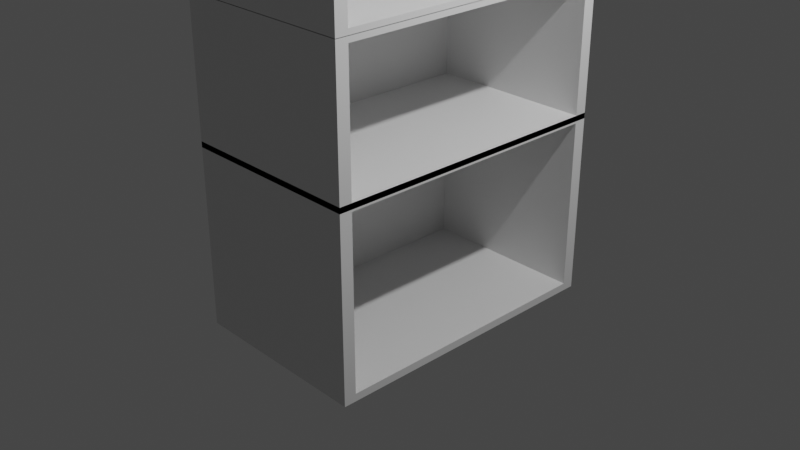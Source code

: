 # Source: Bookshelf.blend  (saved by Blender 2.81.16; exported with 4.5.12 LTS)
import bpy
from mathutils import Matrix  # noqa: F401  (used for matrix-valued properties, if any)

bpy.ops.wm.read_factory_settings(use_empty=True)
scene = bpy.context.scene
scene.name = 'Scene'

# ---- collections
col_collection = bpy.data.collections.new('Collection'); scene.collection.children.link(col_collection)

# ---- materials (node trees are filled in below, after node groups)
mat_material_002 = bpy.data.materials.new('Material.002')
mat_material_002.alpha_threshold = 0.0
mat_material_002.use_transparent_shadow = False
mat_material_002.line_color = (0.0, 0.0, 0.0, 1.0)
mat_material = bpy.data.materials.new('Material')
mat_material.alpha_threshold = 0.0
mat_material.use_transparent_shadow = False
mat_material.line_color = (0.0, 0.0, 0.0, 1.0)
mat_material_001 = bpy.data.materials.new('Material.001')
mat_material_001.alpha_threshold = 0.0
mat_material_001.use_transparent_shadow = False
mat_material_001.line_color = (0.0, 0.0, 0.0, 1.0)

# ---- material node trees
mat_material_002.use_nodes = True; mat_material_002.node_tree.nodes.clear()
_N = mat_material_002.node_tree.nodes; _L = mat_material_002.node_tree.links
n0 = _N.new('ShaderNodeOutputMaterial'); n0.name = 'Material Output'; n0.location = (300, 300)
n1 = _N.new('ShaderNodeBsdfPrincipled'); n1.name = 'Principled BSDF'; n1.location = (10, 300)
n1.distribution = 'GGX'
n1.subsurface_method = 'BURLEY'
n1.inputs[2].default_value = 0.4
n1.inputs[3].default_value = 1.45
n1.inputs[27].default_value = (0.0, 0.0, 0.0, 1.0)
n1.inputs[28].default_value = 1.0
_L.new(n1.outputs[0], n0.inputs[0])
n0.is_active_output = True
mat_material.use_nodes = True; mat_material.node_tree.nodes.clear()
_N = mat_material.node_tree.nodes; _L = mat_material.node_tree.links
n0 = _N.new('ShaderNodeOutputMaterial'); n0.name = 'Material Output'; n0.location = (300, 300)
n1 = _N.new('ShaderNodeBsdfPrincipled'); n1.name = 'Principled BSDF'; n1.location = (10, 300)
n1.distribution = 'GGX'
n1.subsurface_method = 'BURLEY'
n1.inputs[2].default_value = 0.4
n1.inputs[3].default_value = 1.45
n1.inputs[27].default_value = (0.0, 0.0, 0.0, 1.0)
n1.inputs[28].default_value = 1.0
_L.new(n1.outputs[0], n0.inputs[0])
n0.is_active_output = True
mat_material_001.use_nodes = True; mat_material_001.node_tree.nodes.clear()
_N = mat_material_001.node_tree.nodes; _L = mat_material_001.node_tree.links
n0 = _N.new('ShaderNodeOutputMaterial'); n0.name = 'Material Output'; n0.location = (300, 300)
n1 = _N.new('ShaderNodeBsdfPrincipled'); n1.name = 'Principled BSDF'; n1.location = (10, 300)
n1.distribution = 'GGX'
n1.subsurface_method = 'BURLEY'
n1.inputs[2].default_value = 0.4
n1.inputs[3].default_value = 1.45
n1.inputs[27].default_value = (0.0, 0.0, 0.0, 1.0)
n1.inputs[28].default_value = 1.0
_L.new(n1.outputs[0], n0.inputs[0])
n0.is_active_output = True

# ---- world
world_world = bpy.data.worlds.new('World'); scene.world = world_world
world_world.use_nodes = True; world_world.node_tree.nodes.clear()
_N = world_world.node_tree.nodes; _L = world_world.node_tree.links
n0 = _N.new('ShaderNodeOutputWorld'); n0.name = 'World Output'; n0.location = (300, 300)
n1 = _N.new('ShaderNodeBackground'); n1.name = 'Background'; n1.location = (10, 300)
n1.inputs[0].default_value = (0.05088, 0.05088, 0.05088, 1.0)
_L.new(n1.outputs[0], n0.inputs[0])
n0.is_active_output = True
world_world.color = (0.05088, 0.05088, 0.05088)
world_world.use_sun_shadow = False
world_world.sun_shadow_jitter_overblur = 0.0

# ---- cameras
cam_camera = bpy.data.cameras.new('Camera')
cam_camera.clip_end = 100.0
cam_camera.ortho_scale = 7.314

# ---- lights
light_light = bpy.data.lights.new('Light', 'POINT')
light_light.transmission_factor = 0.0
light_light.energy = 1000.0
light_light.shadow_soft_size = 0.1
light_light.shadow_maximum_resolution = 0.006
light_light.use_absolute_resolution = True

# ---- meshes
me_cube_002 = bpy.data.meshes.new('Cube.002')
me_cube_002.from_pydata([(1.0, 1.616, 0.4443), (1.0, 1.616, -1.054), (1.0, -1.616, 0.4443), (1.0, -1.616, -1.054), (-1.0, 1.616, 0.4443), (-1.0, 1.616, -1.054), (-1.0, -1.616, 0.4443), (-1.0, -1.616, -1.054), (-1.0, 0.0, -1.054), (0.0, 1.616, -1.054), (1.0, 1.616, -0.3049), (-1.0, -1.616, -0.3049), (1.0, -1.616, -0.3049), (-1.0, 1.616, -0.3049), (0.0, -1.616, 0.4443), (1.0, 0.0, 0.4443), (0.0, -1.616, -1.054), (-1.0, 0.0, 0.4443), (0.0, 1.616, 0.4443), (1.0, 0.0, -1.054), (0.0, 1.616, -0.3049), (0.0, 0.0, -1.054), (-1.0, 0.0, -0.3049), (0.0, -1.616, -0.3049), (0.0, 0.0, 0.4443), (-1.0, -0.808, -1.054), (-0.5, 1.616, -1.054), (1.0, 1.616, -0.6795), (-1.0, -1.616, 0.06967), (1.0, -1.616, -0.6795), (-1.0, 1.616, -0.6795), (-0.5, -1.616, 0.4443), (1.0, -0.808, 0.4443), (0.5, -1.616, -1.054), (-1.0, 0.808, 0.4443), (0.5, 1.616, 0.4443), (1.0, 0.808, -1.054), (-1.0, 0.808, -1.054), (0.5, 1.616, -1.054), (1.0, 1.616, 0.06967), (-1.0, -1.616, -0.6795), (1.0, -1.616, 0.06967), (-1.0, 1.616, 0.06967), (0.5, -1.616, 0.4443), (1.0, 0.808, 0.4443), (-0.5, -1.616, -1.054), (-1.0, -0.808, 0.4443), (-0.5, 1.616, 0.4443), (1.0, -0.808, -1.054), (0.5, 1.616, -0.3049), (-0.5, 1.616, -0.3049), (0.0, 1.616, -0.6795), (0.0, 1.616, 0.06967), (1.0, -1.483, -0.3049), (1.0, 1.483, -0.3049), (1.0, 0.0, -0.9924), (1.0, 0.0, 0.3826), (0.0, -0.808, -1.054), (0.0, 0.808, -1.054), (-0.5, 0.0, -1.054), (0.5, 0.0, -1.054), (-1.0, 0.808, -0.3049), (-1.0, -0.808, -0.3049), (-1.0, 0.0, -0.6795), (-1.0, 0.0, 0.06967), (-0.5, -1.616, -0.3049), (0.5, -1.616, -0.3049), (0.0, -1.616, -0.6795), (0.0, -1.616, 0.06967), (0.0, -0.808, 0.4443), (0.0, 0.808, 0.4443), (0.5, 0.0, 0.4443), (-0.5, 0.0, 0.4443), (-0.5, 0.808, 0.4443), (0.5, 0.808, 0.4443), (0.5, -0.808, 0.4443), (0.5, -1.616, 0.06967), (0.5, -1.616, -0.6795), (-0.5, -1.616, -0.6795), (-1.0, -0.808, 0.06967), (-1.0, -0.808, -0.6795), (-1.0, 0.808, -0.6795), (0.5, 0.808, -1.054), (-0.5, 0.808, -1.054), (-0.5, -0.808, -1.054), (1.0, 1.483, 0.3826), (1.0, 1.483, -0.9924), (1.0, -1.483, -0.9924), (-0.5, 1.616, 0.06967), (-0.5, 1.616, -0.6795), (0.5, 1.616, -0.6795), (0.5, 1.616, 0.06967), (1.0, -1.483, 0.3826), (0.5, -0.808, -1.054), (-1.0, 0.808, 0.06967), (-0.5, -1.616, 0.06967), (-0.5, -0.808, 0.4443), (-0.8115, 1.483, -0.3049), (-0.8115, 0.0, -0.3049), (-0.8115, 0.0, 0.3826), (-0.8115, -1.483, -0.3049), (-0.8115, 0.0, -0.9924), (-0.8115, 1.483, 0.3826), (-0.8115, 1.483, -0.9924), (-0.8115, -1.483, -0.9924), (-0.8115, -1.483, 0.3826), (1.0, 1.616, -2.487), (1.0, 1.616, -4.487), (1.0, -1.616, -2.487), (1.0, -1.616, -4.487), (-1.0, 1.616, -2.487), (-1.0, 1.616, -4.487), (-1.0, -1.616, -2.487), (-1.0, -1.616, -4.487), (-1.0, 0.0, -4.487), (0.0, 1.616, -4.487), (1.0, 1.616, -3.487), (-1.0, -1.616, -3.487), (1.0, -1.616, -3.487), (-1.0, 1.616, -3.487), (0.0, -1.616, -2.487), (1.0, 0.0, -2.487), (0.0, -1.616, -4.487), (-1.0, 0.0, -2.487), (0.0, 1.616, -2.487), (1.0, 0.0, -4.487), (0.0, 1.616, -3.487), (0.0, 0.0, -4.487), (-1.0, 0.0, -3.487), (0.0, -1.616, -3.487), (0.0, 0.0, -2.487), (-1.0, -0.808, -4.487), (-0.5, 1.616, -4.487), (1.0, 1.616, -3.987), (-1.0, -1.616, -2.987), (1.0, -1.616, -3.987), (-1.0, 1.616, -3.987), (-0.5, -1.616, -2.487), (1.0, -0.808, -2.487), (0.5, -1.616, -4.487), (-1.0, 0.808, -2.487), (0.5, 1.616, -2.487), (1.0, 0.808, -4.487), (-1.0, 0.808, -4.487), (0.5, 1.616, -4.487), (1.0, 1.616, -2.987), (-1.0, -1.616, -3.987), (1.0, -1.616, -2.987), (-1.0, 1.616, -2.987), (0.5, -1.616, -2.487), (1.0, 0.808, -2.487), (-0.5, -1.616, -4.487), (-1.0, -0.808, -2.487), (-0.5, 1.616, -2.487), (1.0, -0.808, -4.487), (0.5, 1.616, -3.487), (-0.5, 1.616, -3.487), (0.0, 1.616, -3.987), (0.0, 1.616, -2.987), (1.0, -1.483, -3.487), (1.0, 1.483, -3.487), (1.0, 0.0, -4.404), (1.0, 0.0, -2.569), (0.0, -0.808, -4.487), (0.0, 0.808, -4.487), (-0.5, 0.0, -4.487), (0.5, 0.0, -4.487), (-1.0, 0.808, -3.487), (-1.0, -0.808, -3.487), (-1.0, 0.0, -3.987), (-1.0, 0.0, -2.987), (-0.5, -1.616, -3.487), (0.5, -1.616, -3.487), (0.0, -1.616, -3.987), (0.0, -1.616, -2.987), (0.0, -0.808, -2.487), (0.0, 0.808, -2.487), (0.5, 0.0, -2.487), (-0.5, 0.0, -2.487), (-0.5, 0.808, -2.487), (0.5, 0.808, -2.487), (0.5, -0.808, -2.487), (0.5, -1.616, -2.987), (0.5, -1.616, -3.987), (-0.5, -1.616, -3.987), (-1.0, -0.808, -2.987), (-1.0, -0.808, -3.987), (-1.0, 0.808, -3.987), (0.5, 0.808, -4.487), (-0.5, 0.808, -4.487), (-0.5, -0.808, -4.487), (1.0, 1.483, -2.569), (1.0, 1.483, -4.404), (1.0, -1.483, -4.404), (-0.5, 1.616, -2.987), (-0.5, 1.616, -3.987), (0.5, 1.616, -3.987), (0.5, 1.616, -2.987), (1.0, -1.483, -2.569), (0.5, -0.808, -4.487), (-1.0, 0.808, -2.987), (-0.5, -1.616, -2.987), (-0.5, -0.808, -2.487), (-0.8115, 1.483, -3.487), (-0.8115, 0.0, -3.487), (-0.8115, 0.0, -2.569), (-0.8115, -1.483, -3.487), (-0.8115, 0.0, -4.404), (-0.8115, 1.483, -2.569), (-0.8115, 1.483, -4.404), (-0.8115, -1.483, -4.404), (-0.8115, -1.483, -2.569), (1.0, 1.616, -1.049), (1.0, 1.616, -2.548), (1.0, -1.616, -1.049), (1.0, -1.616, -2.548), (-1.0, 1.616, -1.049), (-1.0, 1.616, -2.548), (-1.0, -1.616, -1.049), (-1.0, -1.616, -2.548), (-1.0, 0.0, -2.548), (0.0, 1.616, -2.548), (1.0, 1.616, -1.798), (-1.0, -1.616, -1.798), (1.0, -1.616, -1.798), (-1.0, 1.616, -1.798), (0.0, -1.616, -1.049), (1.0, 0.0, -1.049), (0.0, -1.616, -2.548), (-1.0, 0.0, -1.049), (0.0, 1.616, -1.049), (1.0, 0.0, -2.548), (0.0, 1.616, -1.798), (0.0, 0.0, -2.548), (-1.0, 0.0, -1.798), (0.0, -1.616, -1.798), (0.0, 0.0, -1.049), (-1.0, -0.808, -2.548), (-0.5, 1.616, -2.548), (1.0, 1.616, -2.173), (-1.0, -1.616, -1.424), (1.0, -1.616, -2.173), (-1.0, 1.616, -2.173), (-0.5, -1.616, -1.049), (1.0, -0.808, -1.049), (0.5, -1.616, -2.548), (-1.0, 0.808, -1.049), (0.5, 1.616, -1.049), (1.0, 0.808, -2.548), (-1.0, 0.808, -2.548), (0.5, 1.616, -2.548), (1.0, 1.616, -1.424), (-1.0, -1.616, -2.173), (1.0, -1.616, -1.424), (-1.0, 1.616, -1.424), (0.5, -1.616, -1.049), (1.0, 0.808, -1.049), (-0.5, -1.616, -2.548), (-1.0, -0.808, -1.049), (-0.5, 1.616, -1.049), (1.0, -0.808, -2.548), (0.5, 1.616, -1.798), (-0.5, 1.616, -1.798), (0.0, 1.616, -2.173), (0.0, 1.616, -1.424), (1.0, -1.483, -1.798), (1.0, 1.483, -1.798), (1.0, 0.0, -2.486), (1.0, 0.0, -1.111), (0.0, -0.808, -2.548), (0.0, 0.808, -2.548), (-0.5, 0.0, -2.548), (0.5, 0.0, -2.548), (-1.0, 0.808, -1.798), (-1.0, -0.808, -1.798), (-1.0, 0.0, -2.173), (-1.0, 0.0, -1.424), (-0.5, -1.616, -1.798), (0.5, -1.616, -1.798), (0.0, -1.616, -2.173), (0.0, -1.616, -1.424), (0.0, -0.808, -1.049), (0.0, 0.808, -1.049), (0.5, 0.0, -1.049), (-0.5, 0.0, -1.049), (-0.5, 0.808, -1.049), (0.5, 0.808, -1.049), (0.5, -0.808, -1.049), (0.5, -1.616, -1.424), (0.5, -1.616, -2.173), (-0.5, -1.616, -2.173), (-1.0, -0.808, -1.424), (-1.0, -0.808, -2.173), (-1.0, 0.808, -2.173), (0.5, 0.808, -2.548), (-0.5, 0.808, -2.548), (-0.5, -0.808, -2.548), (1.0, 1.483, -1.111), (1.0, 1.483, -2.486), (1.0, -1.483, -2.486), (-0.5, 1.616, -1.424), (-0.5, 1.616, -2.173), (0.5, 1.616, -2.173), (0.5, 1.616, -1.424), (1.0, -1.483, -1.111), (0.5, -0.808, -2.548), (-1.0, 0.808, -1.424), (-0.5, -1.616, -1.424), (-0.5, -0.808, -1.049), (-0.8115, 1.483, -1.798), (-0.8115, 0.0, -1.798), (-0.8115, 0.0, -1.111), (-0.8115, -1.483, -1.798), (-0.8115, 0.0, -2.486), (-0.8115, 1.483, -1.111), (-0.8115, 1.483, -2.486), (-0.8115, -1.483, -2.486), (-0.8115, -1.483, -1.111)], [], [(96, 46, 6, 31), (95, 31, 6, 28), (94, 34, 4, 42), (93, 48, 3, 33), (92, 32, 2, 41), (91, 35, 0, 39), (90, 49, 10, 27), (89, 50, 20, 51), (88, 47, 18, 52), (87, 53, 12, 29), (55, 86, 103, 101), (85, 44, 15, 56), (84, 57, 16, 45), (83, 58, 21, 59), (82, 36, 19, 60), (81, 61, 13, 30), (80, 62, 22, 63), (79, 46, 17, 64), (78, 65, 11, 40), (77, 66, 23, 67), (76, 43, 14, 68), (75, 69, 14, 43), (74, 70, 24, 71), (73, 34, 17, 72), (70, 73, 72, 24), (18, 47, 73, 70), (47, 4, 34, 73), (44, 74, 71, 15), (0, 35, 74, 44), (35, 18, 70, 74), (32, 75, 43, 2), (15, 71, 75, 32), (71, 24, 69, 75), (66, 76, 68, 23), (12, 41, 76, 66), (41, 2, 43, 76), (33, 77, 67, 16), (3, 29, 77, 33), (29, 12, 66, 77), (45, 78, 40, 7), (16, 67, 78, 45), (67, 23, 65, 78), (62, 79, 64, 22), (11, 28, 79, 62), (28, 6, 46, 79), (25, 80, 63, 8), (7, 40, 80, 25), (40, 11, 62, 80), (37, 81, 30, 5), (8, 63, 81, 37), (63, 22, 61, 81), (58, 82, 60, 21), (9, 38, 82, 58), (38, 1, 36, 82), (37, 83, 59, 8), (5, 26, 83, 37), (26, 9, 58, 83), (25, 84, 45, 7), (8, 59, 84, 25), (59, 21, 57, 84), (92, 53, 100, 105), (10, 39, 85, 54), (39, 0, 44, 85), (36, 86, 55, 19), (1, 27, 86, 36), (27, 10, 54, 86), (48, 87, 29, 3), (19, 55, 87, 48), (86, 54, 97, 103), (50, 88, 52, 20), (13, 42, 88, 50), (42, 4, 47, 88), (26, 89, 51, 9), (5, 30, 89, 26), (30, 13, 50, 89), (38, 90, 27, 1), (9, 51, 90, 38), (51, 20, 49, 90), (49, 91, 39, 10), (20, 52, 91, 49), (52, 18, 35, 91), (53, 92, 41, 12), (56, 92, 105, 99), (56, 15, 32, 92), (57, 93, 33, 16), (21, 60, 93, 57), (60, 19, 48, 93), (61, 94, 42, 13), (22, 64, 94, 61), (64, 17, 34, 94), (65, 95, 28, 11), (23, 68, 95, 65), (68, 14, 31, 95), (69, 96, 31, 14), (24, 72, 96, 69), (72, 17, 46, 96), (103, 97, 98, 101), (97, 102, 99, 98), (101, 98, 100, 104), (98, 99, 105, 100), (54, 85, 102, 97), (53, 87, 104, 100), (85, 56, 99, 102), (87, 55, 101, 104), (202, 152, 112, 137), (201, 137, 112, 134), (200, 140, 110, 148), (199, 154, 109, 139), (198, 138, 108, 147), (197, 141, 106, 145), (196, 155, 116, 133), (195, 156, 126, 157), (194, 153, 124, 158), (193, 159, 118, 135), (161, 192, 209, 207), (191, 150, 121, 162), (190, 163, 122, 151), (189, 164, 127, 165), (188, 142, 125, 166), (187, 167, 119, 136), (186, 168, 128, 169), (185, 152, 123, 170), (184, 171, 117, 146), (183, 172, 129, 173), (182, 149, 120, 174), (181, 175, 120, 149), (180, 176, 130, 177), (179, 140, 123, 178), (176, 179, 178, 130), (124, 153, 179, 176), (153, 110, 140, 179), (150, 180, 177, 121), (106, 141, 180, 150), (141, 124, 176, 180), (138, 181, 149, 108), (121, 177, 181, 138), (177, 130, 175, 181), (172, 182, 174, 129), (118, 147, 182, 172), (147, 108, 149, 182), (139, 183, 173, 122), (109, 135, 183, 139), (135, 118, 172, 183), (151, 184, 146, 113), (122, 173, 184, 151), (173, 129, 171, 184), (168, 185, 170, 128), (117, 134, 185, 168), (134, 112, 152, 185), (131, 186, 169, 114), (113, 146, 186, 131), (146, 117, 168, 186), (143, 187, 136, 111), (114, 169, 187, 143), (169, 128, 167, 187), (164, 188, 166, 127), (115, 144, 188, 164), (144, 107, 142, 188), (143, 189, 165, 114), (111, 132, 189, 143), (132, 115, 164, 189), (131, 190, 151, 113), (114, 165, 190, 131), (165, 127, 163, 190), (198, 159, 206, 211), (116, 145, 191, 160), (145, 106, 150, 191), (142, 192, 161, 125), (107, 133, 192, 142), (133, 116, 160, 192), (154, 193, 135, 109), (125, 161, 193, 154), (192, 160, 203, 209), (156, 194, 158, 126), (119, 148, 194, 156), (148, 110, 153, 194), (132, 195, 157, 115), (111, 136, 195, 132), (136, 119, 156, 195), (144, 196, 133, 107), (115, 157, 196, 144), (157, 126, 155, 196), (155, 197, 145, 116), (126, 158, 197, 155), (158, 124, 141, 197), (159, 198, 147, 118), (162, 198, 211, 205), (162, 121, 138, 198), (163, 199, 139, 122), (127, 166, 199, 163), (166, 125, 154, 199), (167, 200, 148, 119), (128, 170, 200, 167), (170, 123, 140, 200), (171, 201, 134, 117), (129, 174, 201, 171), (174, 120, 137, 201), (175, 202, 137, 120), (130, 178, 202, 175), (178, 123, 152, 202), (209, 203, 204, 207), (203, 208, 205, 204), (207, 204, 206, 210), (204, 205, 211, 206), (160, 191, 208, 203), (159, 193, 210, 206), (191, 162, 205, 208), (193, 161, 207, 210), (308, 258, 218, 243), (307, 243, 218, 240), (306, 246, 216, 254), (305, 260, 215, 245), (304, 244, 214, 253), (303, 247, 212, 251), (302, 261, 222, 239), (301, 262, 232, 263), (300, 259, 230, 264), (299, 265, 224, 241), (267, 298, 315, 313), (297, 256, 227, 268), (296, 269, 228, 257), (295, 270, 233, 271), (294, 248, 231, 272), (293, 273, 225, 242), (292, 274, 234, 275), (291, 258, 229, 276), (290, 277, 223, 252), (289, 278, 235, 279), (288, 255, 226, 280), (287, 281, 226, 255), (286, 282, 236, 283), (285, 246, 229, 284), (282, 285, 284, 236), (230, 259, 285, 282), (259, 216, 246, 285), (256, 286, 283, 227), (212, 247, 286, 256), (247, 230, 282, 286), (244, 287, 255, 214), (227, 283, 287, 244), (283, 236, 281, 287), (278, 288, 280, 235), (224, 253, 288, 278), (253, 214, 255, 288), (245, 289, 279, 228), (215, 241, 289, 245), (241, 224, 278, 289), (257, 290, 252, 219), (228, 279, 290, 257), (279, 235, 277, 290), (274, 291, 276, 234), (223, 240, 291, 274), (240, 218, 258, 291), (237, 292, 275, 220), (219, 252, 292, 237), (252, 223, 274, 292), (249, 293, 242, 217), (220, 275, 293, 249), (275, 234, 273, 293), (270, 294, 272, 233), (221, 250, 294, 270), (250, 213, 248, 294), (249, 295, 271, 220), (217, 238, 295, 249), (238, 221, 270, 295), (237, 296, 257, 219), (220, 271, 296, 237), (271, 233, 269, 296), (304, 265, 312, 317), (222, 251, 297, 266), (251, 212, 256, 297), (248, 298, 267, 231), (213, 239, 298, 248), (239, 222, 266, 298), (260, 299, 241, 215), (231, 267, 299, 260), (298, 266, 309, 315), (262, 300, 264, 232), (225, 254, 300, 262), (254, 216, 259, 300), (238, 301, 263, 221), (217, 242, 301, 238), (242, 225, 262, 301), (250, 302, 239, 213), (221, 263, 302, 250), (263, 232, 261, 302), (261, 303, 251, 222), (232, 264, 303, 261), (264, 230, 247, 303), (265, 304, 253, 224), (268, 304, 317, 311), (268, 227, 244, 304), (269, 305, 245, 228), (233, 272, 305, 269), (272, 231, 260, 305), (273, 306, 254, 225), (234, 276, 306, 273), (276, 229, 246, 306), (277, 307, 240, 223), (235, 280, 307, 277), (280, 226, 243, 307), (281, 308, 243, 226), (236, 284, 308, 281), (284, 229, 258, 308), (315, 309, 310, 313), (309, 314, 311, 310), (313, 310, 312, 316), (310, 311, 317, 312), (266, 297, 314, 309), (265, 299, 316, 312), (297, 268, 311, 314), (299, 267, 313, 316)])
me_cube_002.polygons.foreach_set('material_index', [0, 0, 0, 0, 0, 0, 0, 0, 0, 0, 0, 0, 0, 0, 0, 0, 0, 0, 0, 0, 0, 0, 0, 0, 0, 0, 0, 0, 0, 0, 0, 0, 0, 0, 0, 0, 0, 0, 0, 0, 0, 0, 0, 0, 0, 0, 0, 0, 0, 0, 0, 0, 0, 0, 0, 0, 0, 0, 0, 0, 0, 0, 0, 0, 0, 0, 0, 0, 0, 0, 0, 0, 0, 0, 0, 0, 0, 0, 0, 0, 0, 0, 0, 0, 0, 0, 0, 0, 0, 0, 0, 0, 0, 0, 0, 0, 0, 0, 0, 0, 0, 0, 0, 0, 1, 1, 1, 1, 1, 1, 1, 1, 1, 1, 1, 1, 1, 1, 1, 1, 1, 1, 1, 1, 1, 1, 1, 1, 1, 1, 1, 1, 1, 1, 1, 1, 1, 1, 1, 1, 1, 1, 1, 1, 1, 1, 1, 1, 1, 1, 1, 1, 1, 1, 1, 1, 1, 1, 1, 1, 1, 1, 1, 1, 1, 1, 1, 1, 1, 1, 1, 1, 1, 1, 1, 1, 1, 1, 1, 1, 1, 1, 1, 1, 1, 1, 1, 1, 1, 1, 1, 1, 1, 1, 1, 1, 1, 1, 1, 1, 1, 1, 1, 1, 1, 1, 1, 1, 2, 2, 2, 2, 2, 2, 2, 2, 2, 2, 2, 2, 2, 2, 2, 2, 2, 2, 2, 2, 2, 2, 2, 2, 2, 2, 2, 2, 2, 2, 2, 2, 2, 2, 2, 2, 2, 2, 2, 2, 2, 2, 2, 2, 2, 2, 2, 2, 2, 2, 2, 2, 2, 2, 2, 2, 2, 2, 2, 2, 2, 2, 2, 2, 2, 2, 2, 2, 2, 2, 2, 2, 2, 2, 2, 2, 2, 2, 2, 2, 2, 2, 2, 2, 2, 2, 2, 2, 2, 2, 2, 2, 2, 2, 2, 2, 2, 2, 2, 2, 2, 2, 2, 2])
_uv = me_cube_002.uv_layers.new(name='UVMap')
_uv.uv.foreach_set('vector', [0.8125, 0.6875, 0.875, 0.6875, 0.875, 0.75, 0.8125, 0.75, 0.5625, 0.9375, 0.625, 0.9375, 0.625, 1.0, 0.5625, 1.0, 0.5625, 0.1875, 0.625, 0.1875, 0.625, 0.25, 0.5625, 0.25, 0.3125, 0.6875, 0.375, 0.6875, 0.375, 0.75, 0.3125, 0.75, 0.5625, 0.6875, 0.625, 0.6875, 0.625, 0.75, 0.5625, 0.75, 0.5625, 0.4375, 0.625, 0.4375, 0.625, 0.5, 0.5625, 0.5, 0.4375, 0.4375, 0.5, 0.4375, 0.5, 0.5, 0.4375, 0.5, 0.4375, 0.3125, 0.5, 0.3125, 0.5, 0.375, 0.4375, 0.375, 0.5625, 0.3125, 0.625, 0.3125, 0.625, 0.375, 0.5625, 0.375, 0.4375, 0.6875, 0.5, 0.6875, 0.5, 0.75, 0.4375, 0.75, 0.4375, 0.625, 0.4375, 0.5625, 0.4375, 0.5625, 0.4375, 0.625, 0.5625, 0.5625, 0.625, 0.5625, 0.625, 0.625, 0.5625, 0.625, 0.1875, 0.6875, 0.25, 0.6875, 0.25, 0.75, 0.1875, 0.75, 0.1875, 0.5625, 0.25, 0.5625, 0.25, 0.625, 0.1875, 0.625, 0.3125, 0.5625, 0.375, 0.5625, 0.375, 0.625, 0.3125, 0.625, 0.4375, 0.1875, 0.5, 0.1875, 0.5, 0.25, 0.4375, 0.25, 0.4375, 0.0625, 0.5, 0.0625, 0.5, 0.125, 0.4375, 0.125, 0.5625, 0.0625, 0.625, 0.0625, 0.625, 0.125, 0.5625, 0.125, 0.4375, 0.9375, 0.5, 0.9375, 0.5, 1.0, 0.4375, 1.0, 0.4375, 0.8125, 0.5, 0.8125, 0.5, 0.875, 0.4375, 0.875, 0.5625, 0.8125, 0.625, 0.8125, 0.625, 0.875, 0.5625, 0.875, 0.6875, 0.6875, 0.75, 0.6875, 0.75, 0.75, 0.6875, 0.75, 0.6875, 0.5625, 0.75, 0.5625, 0.75, 0.625, 0.6875, 0.625, 0.8125, 0.5625, 0.875, 0.5625, 0.875, 0.625, 0.8125, 0.625, 0.75, 0.5625, 0.8125, 0.5625, 0.8125, 0.625, 0.75, 0.625, 0.75, 0.5, 0.8125, 0.5, 0.8125, 0.5625, 0.75, 0.5625, 0.8125, 0.5, 0.875, 0.5, 0.875, 0.5625, 0.8125, 0.5625, 0.625, 0.5625, 0.6875, 0.5625, 0.6875, 0.625, 0.625, 0.625, 0.625, 0.5, 0.6875, 0.5, 0.6875, 0.5625, 0.625, 0.5625, 0.6875, 0.5, 0.75, 0.5, 0.75, 0.5625, 0.6875, 0.5625, 0.625, 0.6875, 0.6875, 0.6875, 0.6875, 0.75, 0.625, 0.75, 0.625, 0.625, 0.6875, 0.625, 0.6875, 0.6875, 0.625, 0.6875, 0.6875, 0.625, 0.75, 0.625, 0.75, 0.6875, 0.6875, 0.6875, 0.5, 0.8125, 0.5625, 0.8125, 0.5625, 0.875, 0.5, 0.875, 0.5, 0.75, 0.5625, 0.75, 0.5625, 0.8125, 0.5, 0.8125, 0.5625, 0.75, 0.625, 0.75, 0.625, 0.8125, 0.5625, 0.8125, 0.375, 0.8125, 0.4375, 0.8125, 0.4375, 0.875, 0.375, 0.875, 0.375, 0.75, 0.4375, 0.75, 0.4375, 0.8125, 0.375, 0.8125, 0.4375, 0.75, 0.5, 0.75, 0.5, 0.8125, 0.4375, 0.8125, 0.375, 0.9375, 0.4375, 0.9375, 0.4375, 1.0, 0.375, 1.0, 0.375, 0.875, 0.4375, 0.875, 0.4375, 0.9375, 0.375, 0.9375, 0.4375, 0.875, 0.5, 0.875, 0.5, 0.9375, 0.4375, 0.9375, 0.5, 0.0625, 0.5625, 0.0625, 0.5625, 0.125, 0.5, 0.125, 0.5, 0.0, 0.5625, 0.0, 0.5625, 0.0625, 0.5, 0.0625, 0.5625, 0.0, 0.625, 0.0, 0.625, 0.0625, 0.5625, 0.0625, 0.375, 0.0625, 0.4375, 0.0625, 0.4375, 0.125, 0.375, 0.125, 0.375, 0.0, 0.4375, 0.0, 0.4375, 0.0625, 0.375, 0.0625, 0.4375, 0.0, 0.5, 0.0, 0.5, 0.0625, 0.4375, 0.0625, 0.375, 0.1875, 0.4375, 0.1875, 0.4375, 0.25, 0.375, 0.25, 0.375, 0.125, 0.4375, 0.125, 0.4375, 0.1875, 0.375, 0.1875, 0.4375, 0.125, 0.5, 0.125, 0.5, 0.1875, 0.4375, 0.1875, 0.25, 0.5625, 0.3125, 0.5625, 0.3125, 0.625, 0.25, 0.625, 0.25, 0.5, 0.3125, 0.5, 0.3125, 0.5625, 0.25, 0.5625, 0.3125, 0.5, 0.375, 0.5, 0.375, 0.5625, 0.3125, 0.5625, 0.125, 0.5625, 0.1875, 0.5625, 0.1875, 0.625, 0.125, 0.625, 0.125, 0.5, 0.1875, 0.5, 0.1875, 0.5625, 0.125, 0.5625, 0.1875, 0.5, 0.25, 0.5, 0.25, 0.5625, 0.1875, 0.5625, 0.125, 0.6875, 0.1875, 0.6875, 0.1875, 0.75, 0.125, 0.75, 0.125, 0.625, 0.1875, 0.625, 0.1875, 0.6875, 0.125, 0.6875, 0.1875, 0.625, 0.25, 0.625, 0.25, 0.6875, 0.1875, 0.6875, 0.5625, 0.6875, 0.5, 0.6875, 0.5, 0.6875, 0.5625, 0.6875, 0.5, 0.5, 0.5625, 0.5, 0.5625, 0.5625, 0.5, 0.5625, 0.5625, 0.5, 0.625, 0.5, 0.625, 0.5625, 0.5625, 0.5625, 0.375, 0.5625, 0.4375, 0.5625, 0.4375, 0.625, 0.375, 0.625, 0.375, 0.5, 0.4375, 0.5, 0.4375, 0.5625, 0.375, 0.5625, 0.4375, 0.5, 0.5, 0.5, 0.5, 0.5625, 0.4375, 0.5625, 0.375, 0.6875, 0.4375, 0.6875, 0.4375, 0.75, 0.375, 0.75, 0.375, 0.625, 0.4375, 0.625, 0.4375, 0.6875, 0.375, 0.6875, 0.4375, 0.5625, 0.5, 0.5625, 0.5, 0.5625, 0.4375, 0.5625, 0.5, 0.3125, 0.5625, 0.3125, 0.5625, 0.375, 0.5, 0.375, 0.5, 0.25, 0.5625, 0.25, 0.5625, 0.3125, 0.5, 0.3125, 0.5625, 0.25, 0.625, 0.25, 0.625, 0.3125, 0.5625, 0.3125, 0.375, 0.3125, 0.4375, 0.3125, 0.4375, 0.375, 0.375, 0.375, 0.375, 0.25, 0.4375, 0.25, 0.4375, 0.3125, 0.375, 0.3125, 0.4375, 0.25, 0.5, 0.25, 0.5, 0.3125, 0.4375, 0.3125, 0.375, 0.4375, 0.4375, 0.4375, 0.4375, 0.5, 0.375, 0.5, 0.375, 0.375, 0.4375, 0.375, 0.4375, 0.4375, 0.375, 0.4375, 0.4375, 0.375, 0.5, 0.375, 0.5, 0.4375, 0.4375, 0.4375, 0.5, 0.4375, 0.5625, 0.4375, 0.5625, 0.5, 0.5, 0.5, 0.5, 0.375, 0.5625, 0.375, 0.5625, 0.4375, 0.5, 0.4375, 0.5625, 0.375, 0.625, 0.375, 0.625, 0.4375, 0.5625, 0.4375, 0.5, 0.6875, 0.5625, 0.6875, 0.5625, 0.75, 0.5, 0.75, 0.5625, 0.625, 0.5625, 0.6875, 0.5625, 0.6875, 0.5625, 0.625, 0.5625, 0.625, 0.625, 0.625, 0.625, 0.6875, 0.5625, 0.6875, 0.25, 0.6875, 0.3125, 0.6875, 0.3125, 0.75, 0.25, 0.75, 0.25, 0.625, 0.3125, 0.625, 0.3125, 0.6875, 0.25, 0.6875, 0.3125, 0.625, 0.375, 0.625, 0.375, 0.6875, 0.3125, 0.6875, 0.5, 0.1875, 0.5625, 0.1875, 0.5625, 0.25, 0.5, 0.25, 0.5, 0.125, 0.5625, 0.125, 0.5625, 0.1875, 0.5, 0.1875, 0.5625, 0.125, 0.625, 0.125, 0.625, 0.1875, 0.5625, 0.1875, 0.5, 0.9375, 0.5625, 0.9375, 0.5625, 1.0, 0.5, 1.0, 0.5, 0.875, 0.5625, 0.875, 0.5625, 0.9375, 0.5, 0.9375, 0.5625, 0.875, 0.625, 0.875, 0.625, 0.9375, 0.5625, 0.9375, 0.75, 0.6875, 0.8125, 0.6875, 0.8125, 0.75, 0.75, 0.75, 0.75, 0.625, 0.8125, 0.625, 0.8125, 0.6875, 0.75, 0.6875, 0.8125, 0.625, 0.875, 0.625, 0.875, 0.6875, 0.8125, 0.6875, 0.4375, 0.5625, 0.5, 0.5625, 0.5, 0.625, 0.4375, 0.625, 0.5, 0.5625, 0.5625, 0.5625, 0.5625, 0.625, 0.5, 0.625, 0.4375, 0.625, 0.5, 0.625, 0.5, 0.6875, 0.4375, 0.6875, 0.5, 0.625, 0.5625, 0.625, 0.5625, 0.6875, 0.5, 0.6875, 0.5, 0.5625, 0.5625, 0.5625, 0.5625, 0.5625, 0.5, 0.5625, 0.5, 0.6875, 0.4375, 0.6875, 0.4375, 0.6875, 0.5, 0.6875, 0.5625, 0.5625, 0.5625, 0.625, 0.5625, 0.625, 0.5625, 0.5625, 0.4375, 0.6875, 0.4375, 0.625, 0.4375, 0.625, 0.4375, 0.6875, 0.8125, 0.6875, 0.875, 0.6875, 0.875, 0.75, 0.8125, 0.75, 0.5625, 0.9375, 0.625, 0.9375, 0.625, 1.0, 0.5625, 1.0, 0.5625, 0.1875, 0.625, 0.1875, 0.625, 0.25, 0.5625, 0.25, 0.3125, 0.6875, 0.375, 0.6875, 0.375, 0.75, 0.3125, 0.75, 0.5625, 0.6875, 0.625, 0.6875, 0.625, 0.75, 0.5625, 0.75, 0.5625, 0.4375, 0.625, 0.4375, 0.625, 0.5, 0.5625, 0.5, 0.4375, 0.4375, 0.5, 0.4375, 0.5, 0.5, 0.4375, 0.5, 0.4375, 0.3125, 0.5, 0.3125, 0.5, 0.375, 0.4375, 0.375, 0.5625, 0.3125, 0.625, 0.3125, 0.625, 0.375, 0.5625, 0.375, 0.4375, 0.6875, 0.5, 0.6875, 0.5, 0.75, 0.4375, 0.75, 0.4375, 0.625, 0.4375, 0.5625, 0.4375, 0.5625, 0.4375, 0.625, 0.5625, 0.5625, 0.625, 0.5625, 0.625, 0.625, 0.5625, 0.625, 0.1875, 0.6875, 0.25, 0.6875, 0.25, 0.75, 0.1875, 0.75, 0.1875, 0.5625, 0.25, 0.5625, 0.25, 0.625, 0.1875, 0.625, 0.3125, 0.5625, 0.375, 0.5625, 0.375, 0.625, 0.3125, 0.625, 0.4375, 0.1875, 0.5, 0.1875, 0.5, 0.25, 0.4375, 0.25, 0.4375, 0.0625, 0.5, 0.0625, 0.5, 0.125, 0.4375, 0.125, 0.5625, 0.0625, 0.625, 0.0625, 0.625, 0.125, 0.5625, 0.125, 0.4375, 0.9375, 0.5, 0.9375, 0.5, 1.0, 0.4375, 1.0, 0.4375, 0.8125, 0.5, 0.8125, 0.5, 0.875, 0.4375, 0.875, 0.5625, 0.8125, 0.625, 0.8125, 0.625, 0.875, 0.5625, 0.875, 0.6875, 0.6875, 0.75, 0.6875, 0.75, 0.75, 0.6875, 0.75, 0.6875, 0.5625, 0.75, 0.5625, 0.75, 0.625, 0.6875, 0.625, 0.8125, 0.5625, 0.875, 0.5625, 0.875, 0.625, 0.8125, 0.625, 0.75, 0.5625, 0.8125, 0.5625, 0.8125, 0.625, 0.75, 0.625, 0.75, 0.5, 0.8125, 0.5, 0.8125, 0.5625, 0.75, 0.5625, 0.8125, 0.5, 0.875, 0.5, 0.875, 0.5625, 0.8125, 0.5625, 0.625, 0.5625, 0.6875, 0.5625, 0.6875, 0.625, 0.625, 0.625, 0.625, 0.5, 0.6875, 0.5, 0.6875, 0.5625, 0.625, 0.5625, 0.6875, 0.5, 0.75, 0.5, 0.75, 0.5625, 0.6875, 0.5625, 0.625, 0.6875, 0.6875, 0.6875, 0.6875, 0.75, 0.625, 0.75, 0.625, 0.625, 0.6875, 0.625, 0.6875, 0.6875, 0.625, 0.6875, 0.6875, 0.625, 0.75, 0.625, 0.75, 0.6875, 0.6875, 0.6875, 0.5, 0.8125, 0.5625, 0.8125, 0.5625, 0.875, 0.5, 0.875, 0.5, 0.75, 0.5625, 0.75, 0.5625, 0.8125, 0.5, 0.8125, 0.5625, 0.75, 0.625, 0.75, 0.625, 0.8125, 0.5625, 0.8125, 0.375, 0.8125, 0.4375, 0.8125, 0.4375, 0.875, 0.375, 0.875, 0.375, 0.75, 0.4375, 0.75, 0.4375, 0.8125, 0.375, 0.8125, 0.4375, 0.75, 0.5, 0.75, 0.5, 0.8125, 0.4375, 0.8125, 0.375, 0.9375, 0.4375, 0.9375, 0.4375, 1.0, 0.375, 1.0, 0.375, 0.875, 0.4375, 0.875, 0.4375, 0.9375, 0.375, 0.9375, 0.4375, 0.875, 0.5, 0.875, 0.5, 0.9375, 0.4375, 0.9375, 0.5, 0.0625, 0.5625, 0.0625, 0.5625, 0.125, 0.5, 0.125, 0.5, 0.0, 0.5625, 0.0, 0.5625, 0.0625, 0.5, 0.0625, 0.5625, 0.0, 0.625, 0.0, 0.625, 0.0625, 0.5625, 0.0625, 0.375, 0.0625, 0.4375, 0.0625, 0.4375, 0.125, 0.375, 0.125, 0.375, 0.0, 0.4375, 0.0, 0.4375, 0.0625, 0.375, 0.0625, 0.4375, 0.0, 0.5, 0.0, 0.5, 0.0625, 0.4375, 0.0625, 0.375, 0.1875, 0.4375, 0.1875, 0.4375, 0.25, 0.375, 0.25, 0.375, 0.125, 0.4375, 0.125, 0.4375, 0.1875, 0.375, 0.1875, 0.4375, 0.125, 0.5, 0.125, 0.5, 0.1875, 0.4375, 0.1875, 0.25, 0.5625, 0.3125, 0.5625, 0.3125, 0.625, 0.25, 0.625, 0.25, 0.5, 0.3125, 0.5, 0.3125, 0.5625, 0.25, 0.5625, 0.3125, 0.5, 0.375, 0.5, 0.375, 0.5625, 0.3125, 0.5625, 0.125, 0.5625, 0.1875, 0.5625, 0.1875, 0.625, 0.125, 0.625, 0.125, 0.5, 0.1875, 0.5, 0.1875, 0.5625, 0.125, 0.5625, 0.1875, 0.5, 0.25, 0.5, 0.25, 0.5625, 0.1875, 0.5625, 0.125, 0.6875, 0.1875, 0.6875, 0.1875, 0.75, 0.125, 0.75, 0.125, 0.625, 0.1875, 0.625, 0.1875, 0.6875, 0.125, 0.6875, 0.1875, 0.625, 0.25, 0.625, 0.25, 0.6875, 0.1875, 0.6875, 0.5625, 0.6875, 0.5, 0.6875, 0.5, 0.6875, 0.5625, 0.6875, 0.5, 0.5, 0.5625, 0.5, 0.5625, 0.5625, 0.5, 0.5625, 0.5625, 0.5, 0.625, 0.5, 0.625, 0.5625, 0.5625, 0.5625, 0.375, 0.5625, 0.4375, 0.5625, 0.4375, 0.625, 0.375, 0.625, 0.375, 0.5, 0.4375, 0.5, 0.4375, 0.5625, 0.375, 0.5625, 0.4375, 0.5, 0.5, 0.5, 0.5, 0.5625, 0.4375, 0.5625, 0.375, 0.6875, 0.4375, 0.6875, 0.4375, 0.75, 0.375, 0.75, 0.375, 0.625, 0.4375, 0.625, 0.4375, 0.6875, 0.375, 0.6875, 0.4375, 0.5625, 0.5, 0.5625, 0.5, 0.5625, 0.4375, 0.5625, 0.5, 0.3125, 0.5625, 0.3125, 0.5625, 0.375, 0.5, 0.375, 0.5, 0.25, 0.5625, 0.25, 0.5625, 0.3125, 0.5, 0.3125, 0.5625, 0.25, 0.625, 0.25, 0.625, 0.3125, 0.5625, 0.3125, 0.375, 0.3125, 0.4375, 0.3125, 0.4375, 0.375, 0.375, 0.375, 0.375, 0.25, 0.4375, 0.25, 0.4375, 0.3125, 0.375, 0.3125, 0.4375, 0.25, 0.5, 0.25, 0.5, 0.3125, 0.4375, 0.3125, 0.375, 0.4375, 0.4375, 0.4375, 0.4375, 0.5, 0.375, 0.5, 0.375, 0.375, 0.4375, 0.375, 0.4375, 0.4375, 0.375, 0.4375, 0.4375, 0.375, 0.5, 0.375, 0.5, 0.4375, 0.4375, 0.4375, 0.5, 0.4375, 0.5625, 0.4375, 0.5625, 0.5, 0.5, 0.5, 0.5, 0.375, 0.5625, 0.375, 0.5625, 0.4375, 0.5, 0.4375, 0.5625, 0.375, 0.625, 0.375, 0.625, 0.4375, 0.5625, 0.4375, 0.5, 0.6875, 0.5625, 0.6875, 0.5625, 0.75, 0.5, 0.75, 0.5625, 0.625, 0.5625, 0.6875, 0.5625, 0.6875, 0.5625, 0.625, 0.5625, 0.625, 0.625, 0.625, 0.625, 0.6875, 0.5625, 0.6875, 0.25, 0.6875, 0.3125, 0.6875, 0.3125, 0.75, 0.25, 0.75, 0.25, 0.625, 0.3125, 0.625, 0.3125, 0.6875, 0.25, 0.6875, 0.3125, 0.625, 0.375, 0.625, 0.375, 0.6875, 0.3125, 0.6875, 0.5, 0.1875, 0.5625, 0.1875, 0.5625, 0.25, 0.5, 0.25, 0.5, 0.125, 0.5625, 0.125, 0.5625, 0.1875, 0.5, 0.1875, 0.5625, 0.125, 0.625, 0.125, 0.625, 0.1875, 0.5625, 0.1875, 0.5, 0.9375, 0.5625, 0.9375, 0.5625, 1.0, 0.5, 1.0, 0.5, 0.875, 0.5625, 0.875, 0.5625, 0.9375, 0.5, 0.9375, 0.5625, 0.875, 0.625, 0.875, 0.625, 0.9375, 0.5625, 0.9375, 0.75, 0.6875, 0.8125, 0.6875, 0.8125, 0.75, 0.75, 0.75, 0.75, 0.625, 0.8125, 0.625, 0.8125, 0.6875, 0.75, 0.6875, 0.8125, 0.625, 0.875, 0.625, 0.875, 0.6875, 0.8125, 0.6875, 0.4375, 0.5625, 0.5, 0.5625, 0.5, 0.625, 0.4375, 0.625, 0.5, 0.5625, 0.5625, 0.5625, 0.5625, 0.625, 0.5, 0.625, 0.4375, 0.625, 0.5, 0.625, 0.5, 0.6875, 0.4375, 0.6875, 0.5, 0.625, 0.5625, 0.625, 0.5625, 0.6875, 0.5, 0.6875, 0.5, 0.5625, 0.5625, 0.5625, 0.5625, 0.5625, 0.5, 0.5625, 0.5, 0.6875, 0.4375, 0.6875, 0.4375, 0.6875, 0.5, 0.6875, 0.5625, 0.5625, 0.5625, 0.625, 0.5625, 0.625, 0.5625, 0.5625, 0.4375, 0.6875, 0.4375, 0.625, 0.4375, 0.625, 0.4375, 0.6875, 0.8125, 0.6875, 0.875, 0.6875, 0.875, 0.75, 0.8125, 0.75, 0.5625, 0.9375, 0.625, 0.9375, 0.625, 1.0, 0.5625, 1.0, 0.5625, 0.1875, 0.625, 0.1875, 0.625, 0.25, 0.5625, 0.25, 0.3125, 0.6875, 0.375, 0.6875, 0.375, 0.75, 0.3125, 0.75, 0.5625, 0.6875, 0.625, 0.6875, 0.625, 0.75, 0.5625, 0.75, 0.5625, 0.4375, 0.625, 0.4375, 0.625, 0.5, 0.5625, 0.5, 0.4375, 0.4375, 0.5, 0.4375, 0.5, 0.5, 0.4375, 0.5, 0.4375, 0.3125, 0.5, 0.3125, 0.5, 0.375, 0.4375, 0.375, 0.5625, 0.3125, 0.625, 0.3125, 0.625, 0.375, 0.5625, 0.375, 0.4375, 0.6875, 0.5, 0.6875, 0.5, 0.75, 0.4375, 0.75, 0.4375, 0.625, 0.4375, 0.5625, 0.4375, 0.5625, 0.4375, 0.625, 0.5625, 0.5625, 0.625, 0.5625, 0.625, 0.625, 0.5625, 0.625, 0.1875, 0.6875, 0.25, 0.6875, 0.25, 0.75, 0.1875, 0.75, 0.1875, 0.5625, 0.25, 0.5625, 0.25, 0.625, 0.1875, 0.625, 0.3125, 0.5625, 0.375, 0.5625, 0.375, 0.625, 0.3125, 0.625, 0.4375, 0.1875, 0.5, 0.1875, 0.5, 0.25, 0.4375, 0.25, 0.4375, 0.0625, 0.5, 0.0625, 0.5, 0.125, 0.4375, 0.125, 0.5625, 0.0625, 0.625, 0.0625, 0.625, 0.125, 0.5625, 0.125, 0.4375, 0.9375, 0.5, 0.9375, 0.5, 1.0, 0.4375, 1.0, 0.4375, 0.8125, 0.5, 0.8125, 0.5, 0.875, 0.4375, 0.875, 0.5625, 0.8125, 0.625, 0.8125, 0.625, 0.875, 0.5625, 0.875, 0.6875, 0.6875, 0.75, 0.6875, 0.75, 0.75, 0.6875, 0.75, 0.6875, 0.5625, 0.75, 0.5625, 0.75, 0.625, 0.6875, 0.625, 0.8125, 0.5625, 0.875, 0.5625, 0.875, 0.625, 0.8125, 0.625, 0.75, 0.5625, 0.8125, 0.5625, 0.8125, 0.625, 0.75, 0.625, 0.75, 0.5, 0.8125, 0.5, 0.8125, 0.5625, 0.75, 0.5625, 0.8125, 0.5, 0.875, 0.5, 0.875, 0.5625, 0.8125, 0.5625, 0.625, 0.5625, 0.6875, 0.5625, 0.6875, 0.625, 0.625, 0.625, 0.625, 0.5, 0.6875, 0.5, 0.6875, 0.5625, 0.625, 0.5625, 0.6875, 0.5, 0.75, 0.5, 0.75, 0.5625, 0.6875, 0.5625, 0.625, 0.6875, 0.6875, 0.6875, 0.6875, 0.75, 0.625, 0.75, 0.625, 0.625, 0.6875, 0.625, 0.6875, 0.6875, 0.625, 0.6875, 0.6875, 0.625, 0.75, 0.625, 0.75, 0.6875, 0.6875, 0.6875, 0.5, 0.8125, 0.5625, 0.8125, 0.5625, 0.875, 0.5, 0.875, 0.5, 0.75, 0.5625, 0.75, 0.5625, 0.8125, 0.5, 0.8125, 0.5625, 0.75, 0.625, 0.75, 0.625, 0.8125, 0.5625, 0.8125, 0.375, 0.8125, 0.4375, 0.8125, 0.4375, 0.875, 0.375, 0.875, 0.375, 0.75, 0.4375, 0.75, 0.4375, 0.8125, 0.375, 0.8125, 0.4375, 0.75, 0.5, 0.75, 0.5, 0.8125, 0.4375, 0.8125, 0.375, 0.9375, 0.4375, 0.9375, 0.4375, 1.0, 0.375, 1.0, 0.375, 0.875, 0.4375, 0.875, 0.4375, 0.9375, 0.375, 0.9375, 0.4375, 0.875, 0.5, 0.875, 0.5, 0.9375, 0.4375, 0.9375, 0.5, 0.0625, 0.5625, 0.0625, 0.5625, 0.125, 0.5, 0.125, 0.5, 0.0, 0.5625, 0.0, 0.5625, 0.0625, 0.5, 0.0625, 0.5625, 0.0, 0.625, 0.0, 0.625, 0.0625, 0.5625, 0.0625, 0.375, 0.0625, 0.4375, 0.0625, 0.4375, 0.125, 0.375, 0.125, 0.375, 0.0, 0.4375, 0.0, 0.4375, 0.0625, 0.375, 0.0625, 0.4375, 0.0, 0.5, 0.0, 0.5, 0.0625, 0.4375, 0.0625, 0.375, 0.1875, 0.4375, 0.1875, 0.4375, 0.25, 0.375, 0.25, 0.375, 0.125, 0.4375, 0.125, 0.4375, 0.1875, 0.375, 0.1875, 0.4375, 0.125, 0.5, 0.125, 0.5, 0.1875, 0.4375, 0.1875, 0.25, 0.5625, 0.3125, 0.5625, 0.3125, 0.625, 0.25, 0.625, 0.25, 0.5, 0.3125, 0.5, 0.3125, 0.5625, 0.25, 0.5625, 0.3125, 0.5, 0.375, 0.5, 0.375, 0.5625, 0.3125, 0.5625, 0.125, 0.5625, 0.1875, 0.5625, 0.1875, 0.625, 0.125, 0.625, 0.125, 0.5, 0.1875, 0.5, 0.1875, 0.5625, 0.125, 0.5625, 0.1875, 0.5, 0.25, 0.5, 0.25, 0.5625, 0.1875, 0.5625, 0.125, 0.6875, 0.1875, 0.6875, 0.1875, 0.75, 0.125, 0.75, 0.125, 0.625, 0.1875, 0.625, 0.1875, 0.6875, 0.125, 0.6875, 0.1875, 0.625, 0.25, 0.625, 0.25, 0.6875, 0.1875, 0.6875, 0.5625, 0.6875, 0.5, 0.6875, 0.5, 0.6875, 0.5625, 0.6875, 0.5, 0.5, 0.5625, 0.5, 0.5625, 0.5625, 0.5, 0.5625, 0.5625, 0.5, 0.625, 0.5, 0.625, 0.5625, 0.5625, 0.5625, 0.375, 0.5625, 0.4375, 0.5625, 0.4375, 0.625, 0.375, 0.625, 0.375, 0.5, 0.4375, 0.5, 0.4375, 0.5625, 0.375, 0.5625, 0.4375, 0.5, 0.5, 0.5, 0.5, 0.5625, 0.4375, 0.5625, 0.375, 0.6875, 0.4375, 0.6875, 0.4375, 0.75, 0.375, 0.75, 0.375, 0.625, 0.4375, 0.625, 0.4375, 0.6875, 0.375, 0.6875, 0.4375, 0.5625, 0.5, 0.5625, 0.5, 0.5625, 0.4375, 0.5625, 0.5, 0.3125, 0.5625, 0.3125, 0.5625, 0.375, 0.5, 0.375, 0.5, 0.25, 0.5625, 0.25, 0.5625, 0.3125, 0.5, 0.3125, 0.5625, 0.25, 0.625, 0.25, 0.625, 0.3125, 0.5625, 0.3125, 0.375, 0.3125, 0.4375, 0.3125, 0.4375, 0.375, 0.375, 0.375, 0.375, 0.25, 0.4375, 0.25, 0.4375, 0.3125, 0.375, 0.3125, 0.4375, 0.25, 0.5, 0.25, 0.5, 0.3125, 0.4375, 0.3125, 0.375, 0.4375, 0.4375, 0.4375, 0.4375, 0.5, 0.375, 0.5, 0.375, 0.375, 0.4375, 0.375, 0.4375, 0.4375, 0.375, 0.4375, 0.4375, 0.375, 0.5, 0.375, 0.5, 0.4375, 0.4375, 0.4375, 0.5, 0.4375, 0.5625, 0.4375, 0.5625, 0.5, 0.5, 0.5, 0.5, 0.375, 0.5625, 0.375, 0.5625, 0.4375, 0.5, 0.4375, 0.5625, 0.375, 0.625, 0.375, 0.625, 0.4375, 0.5625, 0.4375, 0.5, 0.6875, 0.5625, 0.6875, 0.5625, 0.75, 0.5, 0.75, 0.5625, 0.625, 0.5625, 0.6875, 0.5625, 0.6875, 0.5625, 0.625, 0.5625, 0.625, 0.625, 0.625, 0.625, 0.6875, 0.5625, 0.6875, 0.25, 0.6875, 0.3125, 0.6875, 0.3125, 0.75, 0.25, 0.75, 0.25, 0.625, 0.3125, 0.625, 0.3125, 0.6875, 0.25, 0.6875, 0.3125, 0.625, 0.375, 0.625, 0.375, 0.6875, 0.3125, 0.6875, 0.5, 0.1875, 0.5625, 0.1875, 0.5625, 0.25, 0.5, 0.25, 0.5, 0.125, 0.5625, 0.125, 0.5625, 0.1875, 0.5, 0.1875, 0.5625, 0.125, 0.625, 0.125, 0.625, 0.1875, 0.5625, 0.1875, 0.5, 0.9375, 0.5625, 0.9375, 0.5625, 1.0, 0.5, 1.0, 0.5, 0.875, 0.5625, 0.875, 0.5625, 0.9375, 0.5, 0.9375, 0.5625, 0.875, 0.625, 0.875, 0.625, 0.9375, 0.5625, 0.9375, 0.75, 0.6875, 0.8125, 0.6875, 0.8125, 0.75, 0.75, 0.75, 0.75, 0.625, 0.8125, 0.625, 0.8125, 0.6875, 0.75, 0.6875, 0.8125, 0.625, 0.875, 0.625, 0.875, 0.6875, 0.8125, 0.6875, 0.4375, 0.5625, 0.5, 0.5625, 0.5, 0.625, 0.4375, 0.625, 0.5, 0.5625, 0.5625, 0.5625, 0.5625, 0.625, 0.5, 0.625, 0.4375, 0.625, 0.5, 0.625, 0.5, 0.6875, 0.4375, 0.6875, 0.5, 0.625, 0.5625, 0.625, 0.5625, 0.6875, 0.5, 0.6875, 0.5, 0.5625, 0.5625, 0.5625, 0.5625, 0.5625, 0.5, 0.5625, 0.5, 0.6875, 0.4375, 0.6875, 0.4375, 0.6875, 0.5, 0.6875, 0.5625, 0.5625, 0.5625, 0.625, 0.5625, 0.625, 0.5625, 0.5625, 0.4375, 0.6875, 0.4375, 0.625, 0.4375, 0.625, 0.4375, 0.6875])
me_cube_002.materials.append(mat_material_002)
me_cube_002.materials.append(mat_material)
me_cube_002.materials.append(mat_material_001)
me_cube_002.use_remesh_preserve_volume = False
me_cube_002.use_remesh_preserve_attributes = False
me_cube_002.use_mirror_vertex_groups = False
me_cube_002.update()

# ---- objects
ob_light = bpy.data.objects.new('Light', light_light)
ob_camera = bpy.data.objects.new('Camera', cam_camera)
ob_cube_002 = bpy.data.objects.new('Cube.002', me_cube_002)

# ---- transforms, parenting, visibility, modifiers, constraints
ob_light.location = (4.076, 1.005, 5.904)
ob_light.rotation_euler = (0.6503, 0.05522, 1.866)
ob_light.lock_rotations_4d = False
ob_light.empty_display_type = 'ARROWS'
ob_light.color = (0.0, 0.0, 0.0, 0.0)
ob_light.lineart.crease_threshold = 0.0
ob_camera.location = (7.359, -6.926, 4.958)
ob_camera.rotation_euler = (1.109, 0.0, 0.8149)
ob_camera.lock_rotations_4d = False
ob_camera.empty_display_type = 'ARROWS'
ob_camera.color = (0.0, 0.0, 0.0, 0.0)
ob_camera.display_type = 'WIRE'
ob_camera.lineart.crease_threshold = 0.0
ob_cube_002.location = (0.0, 0.0, 3.487)
ob_cube_002.lock_rotations_4d = False
ob_cube_002.empty_display_type = 'ARROWS'
ob_cube_002.lineart.crease_threshold = 0.0

# ---- collection membership
col_collection.objects.link(ob_light)
col_collection.objects.link(ob_camera)
col_collection.objects.link(ob_cube_002)

# ---- scene / render settings (as saved in the file)
scene.camera = ob_camera
scene.frame_start = 1; scene.frame_end = 250; scene.frame_set(1)
scene.render.engine = 'BLENDER_EEVEE_NEXT'
scene.cycles.use_denoising = False
scene.cycles.samples = 128
scene.cycles.sampling_pattern = 'TABULATED_SOBOL'
scene.cycles.use_adaptive_sampling = False
scene.cycles.use_light_tree = False
scene.view_settings.view_transform = 'Filmic'
bpy.context.view_layer.update()
